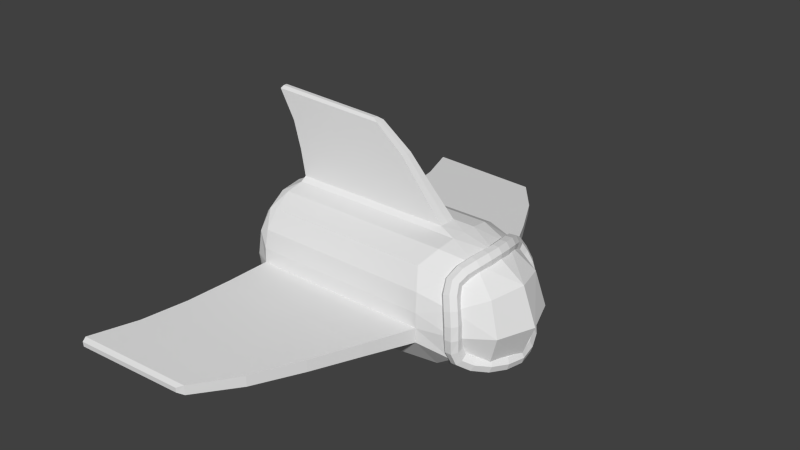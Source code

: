 # Source: spaceShip.blend  (saved by Blender 2.74.0; exported with 4.5.12 LTS)
import bpy
from mathutils import Matrix  # noqa: F401  (used for matrix-valued properties, if any)

bpy.ops.wm.read_factory_settings(use_empty=True)
scene = bpy.context.scene
scene.name = 'Scene'

# ---- collections
col_collection_1 = bpy.data.collections.new('Collection 1'); scene.collection.children.link(col_collection_1)

# ---- world
world_world = bpy.data.worlds.new('World'); scene.world = world_world
world_world.color = (0.05088, 0.05088, 0.05088)
world_world.use_sun_shadow = False
world_world.sun_shadow_jitter_overblur = 0.0
world_world.cycles.sampling_method = 'MANUAL'
world_world.cycles.sample_map_resolution = 256

# ---- meshes
me_icosphere_005 = bpy.data.meshes.new('Icosphere.005')
me_icosphere_005.from_pydata([(4.0, 6.098e-10, 2.533), (3.855, 1.057, 2.425), (3.347, 2.059, 2.059), (5.318, 2.71e-09, 1.604), (4.881, 1.452, 1.452), (3.855, 2.425, 1.057), (5.918, 3.531e-08, -2.988e-08), (5.318, 1.604, -5.491e-08), (4.0, 2.533, -2.09e-08), (5.318, 6.371e-08, -1.604), (4.881, 1.452, -1.452), (3.855, 2.425, -1.057)], [], [(8, 7, 10, 11), (7, 6, 9, 10), (5, 4, 7, 8), (4, 3, 6, 7), (2, 1, 4, 5), (1, 0, 3, 4)])
me_icosphere_005.use_remesh_preserve_volume = False
me_icosphere_005.use_remesh_preserve_attributes = False
me_icosphere_005.use_mirror_vertex_groups = False
me_icosphere_005.update()
me_icosphere_004 = bpy.data.meshes.new('Icosphere.004')
me_icosphere_004.from_pydata([(3.632, 0.919, 2.053), (3.932, 1.161, 2.674), (3.369, 1.697, 1.697), (3.622, 2.181, 2.181), (3.634, 2.051, 0.9205), (3.931, 2.675, 1.161), (3.792, 2.143, 0.005368), (4.09, 2.811, -0.0008935), (4.545, 1.176, -1.155), (4.974, 1.532, -1.62), (3.886, 1.955, -0.7912), (4.17, 2.557, -1.091), (3.792, 0.0, 2.173), (4.109, 0.0, 2.801), (5.428, 0.0, -1.777), (4.491, 1.282, -1.64), (3.702, 2.293, -1.105), (4.719, 1.43, -1.735), (4.431, 1.177, -1.387), (4.34, 2.19, -0.7339), (5.4, 0.0, -1.281), (4.971, 1.397, -1.11), (3.59, 2.612, -0.02129), (4.538, 2.126, -1.421), (4.256, 2.313, 0.03042), (3.153, 2.011, 2.011), (3.447, 2.519, 0.991), (3.846, 1.838, 1.838), (4.085, 1.077, 2.179), (4.086, 2.18, 1.078), (4.191, 1.635, -1.01), (4.249, 0.0, 2.322), (4.935, 0.0, -1.288), (3.625, 0.0, 2.639), (3.449, 0.9907, 2.521), (4.913, 0.0, -1.777), (5.285, 0.8024, -1.735), (3.713, 2.067, -0.948), (3.797, 2.101, -0.432), (3.9, 2.491, -1.163), (4.072, 2.762, -0.5772), (4.129, 1.996, -0.7001), (4.356, 2.428, -0.9021), (5.51, 0.0, -1.516), (5.254, 0.736, -1.218), (4.754, 1.262, -1.044), (5.067, 1.509, -1.343), (3.6, 2.329, -0.009941), (3.742, 2.123, 0.4654), (3.799, 2.809, -0.01806), (4.053, 2.774, 0.5836), (4.052, 2.137, 0.02117), (4.276, 2.59, 0.0208), (3.175, 1.82, 1.82), (3.341, 2.157, 2.157), (3.266, 2.343, 1.512), (3.451, 2.247, 0.9204), (3.469, 1.916, 1.346), (3.649, 2.694, 1.09), (3.737, 2.491, 1.708), (3.637, 1.698, 1.698), (3.927, 1.526, 2.03), (3.886, 0.9829, 2.025), (3.469, 1.346, 1.916), (4.108, 1.15, 2.445), (3.837, 2.043, 2.043), (3.737, 1.708, 2.491), (3.887, 2.025, 0.9842), (4.107, 2.446, 1.151), (3.927, 2.03, 1.526), (4.049, 0.0, 2.155), (3.739, 0.4588, 2.131), (4.276, 0.0, 2.584), (4.059, 0.5848, 2.771), (5.163, 0.0, -1.19), (4.827, 0.0, -1.517), (4.798, 0.6037, -1.242), (3.616, 0.0, 2.367), (3.831, 0.0, 2.82), (3.564, 0.4871, 2.605), (3.451, 0.9193, 2.25), (3.65, 1.091, 2.694), (5.167, 0.0, -1.886), (4.081, 1.835, -1.452), (4.766, 0.6528, -1.736), (3.583, 2.536, -0.5709), (3.556, 2.597, 0.4881), (3.266, 1.512, 2.343), (4.603, 1.895, -0.9436), (4.266, 2.29, -0.4226), (4.202, 2.272, 0.556), (4.201, 0.55, 2.273), (4.23, 0.5855, 2.542), (3.997, 0.4981, 2.109), (4.228, 2.546, 0.5881), (3.999, 2.106, 0.5049), (4.274, 2.566, -0.4961), (4.058, 2.105, -0.4022), (4.666, 2.066, -1.16), (4.401, 1.721, -0.8953), (3.458, 1.643, 2.502), (3.28, 1.388, 2.097), (3.765, 2.785, 0.5401), (3.558, 2.316, 0.4581), (3.785, 2.736, -0.6039), (3.602, 2.266, -0.4961), (5.018, 0.7389, -1.846), (5.019, 0.6577, -1.138), (4.285, 2.019, -1.528), (4.055, 1.672, -1.229), (3.773, 0.5421, 2.788), (3.561, 0.4532, 2.329), (3.934, 2.282, 1.654), (3.726, 1.887, 1.402), (3.934, 1.654, 2.282), (3.726, 1.402, 1.887), (3.457, 2.502, 1.643), (3.28, 2.097, 1.388), (5.368, 0.7956, -1.458), (4.689, 0.598, -1.474)], [], [(29, 90, 94, 68), (68, 94, 50, 5), (91, 31, 70, 93), (28, 91, 93, 62), (119, 76, 8, 18), (118, 43, 14, 36), (62, 93, 71, 0), (91, 28, 64, 92), (117, 56, 4, 57), (116, 54, 3, 59), (115, 62, 0, 63), (114, 65, 3, 66), (113, 60, 2, 57), (112, 68, 5, 59), (31, 91, 92, 72), (72, 92, 73, 13), (111, 80, 0, 71), (110, 78, 13, 73), (109, 18, 8, 30), (108, 39, 11, 23), (107, 45, 8, 76), (106, 17, 9, 36), (105, 37, 10, 38), (104, 49, 7, 40), (103, 47, 6, 48), (102, 58, 5, 50), (101, 53, 2, 63), (100, 81, 1, 66), (99, 41, 10, 30), (98, 46, 9, 23), (97, 51, 6, 38), (96, 42, 11, 40), (95, 67, 4, 48), (94, 52, 7, 50), (93, 70, 12, 71), (92, 64, 1, 73), (90, 24, 52, 94), (51, 95, 48, 6), (24, 90, 95, 51), (90, 29, 67, 95), (52, 96, 40, 7), (24, 89, 96, 52), (89, 19, 42, 96), (41, 97, 38, 10), (19, 89, 97, 41), (89, 24, 51, 97), (42, 98, 23, 11), (19, 88, 98, 42), (88, 21, 46, 98), (45, 99, 30, 8), (21, 88, 99, 45), (88, 19, 41, 99), (54, 100, 66, 3), (25, 87, 100, 54), (87, 34, 81, 100), (80, 101, 63, 0), (34, 87, 101, 80), (87, 25, 53, 101), (49, 102, 50, 7), (22, 86, 102, 49), (86, 26, 58, 102), (56, 103, 48, 4), (26, 86, 103, 56), (86, 22, 47, 103), (39, 104, 40, 11), (16, 85, 104, 39), (85, 22, 49, 104), (47, 105, 38, 6), (22, 85, 105, 47), (85, 16, 37, 105), (82, 106, 36, 14), (35, 84, 106, 82), (84, 15, 17, 106), (74, 107, 76, 32), (20, 44, 107, 74), (44, 21, 45, 107), (17, 108, 23, 9), (15, 83, 108, 17), (83, 16, 39, 108), (37, 109, 30, 10), (16, 83, 109, 37), (83, 15, 18, 109), (81, 110, 73, 1), (34, 79, 110, 81), (79, 33, 78, 110), (77, 111, 71, 12), (33, 79, 111, 77), (79, 34, 80, 111), (65, 112, 59, 3), (27, 69, 112, 65), (69, 29, 68, 112), (67, 113, 57, 4), (29, 69, 113, 67), (69, 27, 60, 113), (64, 114, 66, 1), (28, 61, 114, 64), (61, 27, 65, 114), (60, 115, 63, 2), (27, 61, 115, 60), (61, 28, 62, 115), (58, 116, 59, 5), (26, 55, 116, 58), (55, 25, 54, 116), (53, 117, 57, 2), (25, 55, 117, 53), (55, 26, 56, 117), (46, 118, 36, 9), (21, 44, 118, 46), (44, 20, 43, 118), (84, 119, 18, 15), (35, 75, 119, 84), (75, 32, 76, 119)])
me_icosphere_004.use_remesh_preserve_volume = False
me_icosphere_004.use_remesh_preserve_attributes = False
me_icosphere_004.use_mirror_vertex_groups = False
me_icosphere_004.update()
me_icosphere = bpy.data.meshes.new('Icosphere')
me_icosphere.from_pydata([(2.112, 2.304, 2.304), (-0.2932, 2.069, -2.071), (-5.28, 2.304, 2.304), (-2.671, 2.069, -2.071), (-5.437, 2.743, 1.457), (-5.474, 2.877, 0.6426), (-5.486, 2.896, 1.259e-08), (-5.474, 2.877, -0.6426), (-3.679, 2.361, -1.832), (2.416, 2.743, 1.457), (2.487, 2.877, 0.6426), (2.511, 2.896, -6.026e-09), (2.487, 2.877, -0.6426), (0.7145, 2.361, -1.832), (0.7078, 4.746e-09, -2.326), (0.6163, 0.854, -2.289), (0.2994, 1.61, -2.186), (-3.264, 1.61, -2.186), (-3.581, 0.854, -2.289), (-3.672, 1.122e-09, -2.326), (-5.486, 0.0, 2.896), (-5.474, 0.6426, 2.877), (-5.437, 1.457, 2.743), (2.416, 1.457, 2.743), (2.487, 0.6426, 2.877), (2.511, 0.0, 2.896), (4.0, 6.098e-10, 2.533), (3.855, 1.057, 2.425), (3.347, 2.059, 2.059), (3.855, 2.425, 1.057), (4.0, 2.533, -2.09e-08), (5.318, 6.371e-08, -1.604), (4.881, 1.452, -1.452), (3.855, 2.425, -1.057), (4.01, 1.744e-08, -2.134), (3.719, 1.046, -2.085), (2.771, 1.885, -1.958), (-5.919, 2.059, 2.059), (-6.182, 1.057, 2.425), (-6.257, 0.0, 2.533), (-6.182, 2.425, 1.057), (-6.713, 1.452, 1.452), (-6.939, 0.0, 1.604), (-6.257, 2.533, 1.259e-08), (-6.939, 1.604, 1.259e-08), (-7.249, 0.0, 1.259e-08), (-6.182, 2.425, -1.057), (-6.713, 1.452, -1.452), (-6.939, 0.0, -1.604), (-5.621, 1.885, -1.958), (-6.112, 1.046, -2.085), (-6.262, 0.0, -2.134), (-5.542, 4.895, -0.03213), (-5.531, 4.878, -0.6105), (1.655, 4.895, -0.03213), (1.633, 4.878, -0.6105), (-5.748, 6.893, -0.1182), (-5.738, 6.878, -0.6388), (0.7291, 6.893, -0.1182), (0.7098, 6.878, -0.6388), (-6.148, 8.892, -0.2014), (-6.139, 8.878, -0.6699), (-0.3178, 8.892, -0.2014), (-0.3352, 8.878, -0.6699), (-6.893, 10.89, -0.282), (-6.885, 10.88, -0.7036), (-1.647, 10.59, -0.282), (-1.662, 10.58, -0.7036), (-6.825, 11.08, -0.3872), (-6.817, 11.07, -0.5985), (-1.89, 10.78, -0.3872), (-1.905, 10.77, -0.5985), (-5.479, 0.0, 3.044), (-5.468, 0.3843, 3.05), (1.719, 0.0, 3.044), (1.697, 0.3843, 3.05), (-5.748, 0.0, 4.135), (-5.738, 0.3201, 4.14), (0.7291, 0.0, 4.135), (0.7098, 0.3201, 4.14), (-6.148, 0.0, 5.335), (-6.139, 0.2588, 5.34), (-0.3178, 0.0, 5.335), (-0.3352, 0.2588, 5.34), (-6.893, 0.0, 6.535), (-6.885, 0.2, 6.539), (-1.647, 0.0, 6.355), (-1.662, 0.2, 6.359), (-6.825, 0.0, 6.651), (-6.817, 0.08617, 6.65), (-1.89, 0.0, 6.471), (-1.905, 0.08617, 6.47)], [], [(49, 8, 3, 17), (8, 13, 1, 3), (17, 3, 1, 16), (23, 0, 2, 22), (2, 0, 9, 4), (4, 9, 10, 5), (5, 10, 11, 6), (12, 7, 53, 55), (7, 12, 13, 8), (22, 2, 4, 37), (37, 4, 5, 40), (40, 5, 6, 43), (43, 6, 7, 46), (46, 7, 8, 49), (48, 47, 50, 51), (47, 46, 49, 50), (45, 44, 47, 48), (44, 43, 46, 47), (42, 41, 44, 45), (41, 40, 43, 44), (39, 38, 41, 42), (38, 37, 40, 41), (20, 21, 38, 39), (21, 22, 37, 38), (12, 33, 36, 13), (33, 32, 35, 36), (32, 31, 34, 35), (11, 30, 33, 12), (10, 29, 30, 11), (9, 28, 29, 10), (0, 23, 28, 9), (23, 24, 27, 28), (24, 25, 26, 27), (24, 23, 22, 21), (19, 18, 15, 14), (18, 17, 16, 15), (13, 36, 16, 1), (36, 35, 15, 16), (35, 34, 14, 15), (51, 50, 18, 19), (50, 49, 17, 18), (55, 53, 57, 59), (6, 11, 54, 52), (11, 12, 55, 54), (7, 6, 52, 53), (59, 57, 61, 63), (52, 54, 58, 56), (54, 55, 59, 58), (53, 52, 56, 57), (63, 61, 65, 67), (56, 58, 62, 60), (58, 59, 63, 62), (57, 56, 60, 61), (67, 65, 69, 71), (60, 62, 66, 64), (62, 63, 67, 66), (61, 60, 64, 65), (68, 70, 71, 69), (64, 66, 70, 68), (66, 67, 71, 70), (65, 64, 68, 69), (75, 73, 77, 79), (79, 77, 81, 83), (74, 75, 79, 78), (73, 72, 76, 77), (83, 81, 85, 87), (78, 79, 83, 82), (77, 76, 80, 81), (87, 85, 89, 91), (82, 83, 87, 86), (81, 80, 84, 85), (88, 90, 91, 89), (86, 87, 91, 90), (85, 84, 88, 89), (24, 21, 73, 75), (25, 24, 75, 74), (21, 20, 72, 73)])
me_icosphere.use_remesh_preserve_volume = False
me_icosphere.use_remesh_preserve_attributes = False
me_icosphere.use_mirror_vertex_groups = False
me_icosphere.update()

# ---- objects
ob_water_002 = bpy.data.objects.new('Water.002', me_icosphere_005)
ob_water_001 = bpy.data.objects.new('Water.001', me_icosphere_004)
ob_water = bpy.data.objects.new('Water', me_icosphere)

# ---- transforms, parenting, visibility, modifiers, constraints
ob_water_002.location = (0.0, 0.0, 0.0)
ob_water_002.lineart.crease_threshold = 0.0
_m = ob_water_002.modifiers.new('Mirror', 'MIRROR')
_m.use_axis = (False, True, False)
_m.use_clip = True
ob_water_001.location = (0.0, 0.0, 0.0)
ob_water_001.lineart.crease_threshold = 0.0
_m = ob_water_001.modifiers.new('Mirror', 'MIRROR')
_m.use_axis = (False, True, False)
_m.use_clip = True
ob_water.location = (0.0, 0.0, 0.0)
ob_water.lineart.crease_threshold = 0.0
_m = ob_water.modifiers.new('Mirror', 'MIRROR')
_m.use_axis = (False, True, False)
_m.use_clip = True

# ---- collection membership
col_collection_1.objects.link(ob_water_002)
col_collection_1.objects.link(ob_water_001)
col_collection_1.objects.link(ob_water)

# ---- scene / render settings (as saved in the file)
scene.frame_start = 1; scene.frame_end = 250; scene.frame_set(1)
scene.render.engine = 'BLENDER_EEVEE_NEXT'
scene.render.resolution_percentage = 50
scene.render.dither_intensity = 0.0
scene.cycles.use_denoising = False
scene.cycles.samples = 10
scene.cycles.sampling_pattern = 'TABULATED_SOBOL'
scene.cycles.light_sampling_threshold = 0.0
scene.cycles.use_adaptive_sampling = False
scene.cycles.use_light_tree = False
scene.cycles.blur_glossy = 0.0
scene.cycles.pixel_filter_type = 'GAUSSIAN'
scene.cycles.sample_clamp_indirect = 0.0
scene.view_settings.view_transform = 'Standard'
bpy.context.view_layer.update()

# ---- added for rendering (the .blend has no active camera and no usable light): camera, sun
cam_auto = bpy.data.cameras.new('AutoCamera')
cam_auto.lens = 50.0
cam_auto.sensor_width = 36.0
cam_auto.clip_end = 1000.0
ob_auto_camera = bpy.data.objects.new('AutoCamera', cam_auto)
scene.collection.objects.link(ob_auto_camera)
ob_auto_camera.location = (24.5881, -30.3043, 22.3653)
ob_auto_camera.rotation_euler = (1.09748, -7.21219e-08, 0.694738)
scene.camera = ob_auto_camera
light_auto_sun = bpy.data.lights.new('AutoSun', 'SUN')
light_auto_sun.energy = 3.0
light_auto_sun.angle = 0.0523599
ob_auto_sun = bpy.data.objects.new('AutoSun', light_auto_sun)
scene.collection.objects.link(ob_auto_sun)
ob_auto_sun.rotation_euler = (0.872665, 0.174533, 0.523599)
bpy.context.view_layer.update()
